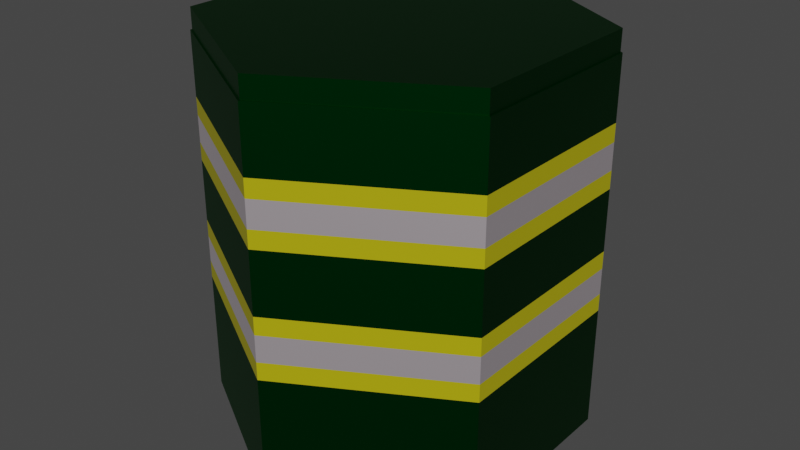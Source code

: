 # Source: Rockettower.blend  (saved by Blender 3.3.6; exported with 4.5.12 LTS)
import bpy
from mathutils import Matrix  # noqa: F401  (used for matrix-valued properties, if any)

bpy.ops.wm.read_factory_settings(use_empty=True)
scene = bpy.context.scene
scene.name = 'Scene'

# ---- collections
col_collection = bpy.data.collections.new('Collection'); scene.collection.children.link(col_collection)

# ---- materials (node trees are filled in below, after node groups)
mat_white = bpy.data.materials.new('white')
mat_white.use_transparent_shadow = False
mat_blue = bpy.data.materials.new('Blue')
mat_blue.use_transparent_shadow = False
mat_material_001 = bpy.data.materials.new('Material.001')
mat_material_001.use_transparent_shadow = False
mat_grey = bpy.data.materials.new('grey')
mat_grey.use_transparent_shadow = False
mat_white_001 = bpy.data.materials.new('white.001')
mat_white_001.use_transparent_shadow = False

# ---- material node trees
mat_white.use_nodes = True; mat_white.node_tree.nodes.clear()
_N = mat_white.node_tree.nodes; _L = mat_white.node_tree.links
n0 = _N.new('ShaderNodeBsdfPrincipled'); n0.name = 'Principled BSDF'; n0.location = (10, 300)
n0.distribution = 'GGX'
n0.subsurface_method = 'RANDOM_WALK_SKIN'
n0.inputs[0].default_value = (0.0, 0.06372, 0.006978, 1.0)
n0.inputs[1].default_value = 0.9843
n0.inputs[3].default_value = 1.45
n0.inputs[27].default_value = (0.0, 0.0, 0.0, 1.0)
n0.inputs[28].default_value = 1.0
n1 = _N.new('ShaderNodeOutputMaterial'); n1.name = 'Material Output'; n1.location = (300, 300)
_L.new(n0.outputs[0], n1.inputs[0])
n1.is_active_output = True
mat_blue.use_nodes = True; mat_blue.node_tree.nodes.clear()
_N = mat_blue.node_tree.nodes; _L = mat_blue.node_tree.links
n0 = _N.new('ShaderNodeBsdfPrincipled'); n0.name = 'Principled BSDF'; n0.location = (10, 300)
n0.distribution = 'GGX'
n0.subsurface_method = 'RANDOM_WALK_SKIN'
n0.inputs[0].default_value = (1.0, 0.8941, 0.9527, 1.0)
n0.inputs[1].default_value = 0.8661
n0.inputs[3].default_value = 1.45
n0.inputs[27].default_value = (0.0, 0.0, 0.0, 1.0)
n0.inputs[28].default_value = 1.0
n1 = _N.new('ShaderNodeOutputMaterial'); n1.name = 'Material Output'; n1.location = (300, 300)
_L.new(n0.outputs[0], n1.inputs[0])
n1.is_active_output = True
mat_material_001.use_nodes = True; mat_material_001.node_tree.nodes.clear()
_N = mat_material_001.node_tree.nodes; _L = mat_material_001.node_tree.links
n0 = _N.new('ShaderNodeBsdfPrincipled'); n0.name = 'Principled BSDF'; n0.location = (10, 300)
n0.distribution = 'GGX'
n0.subsurface_method = 'RANDOM_WALK_SKIN'
n0.inputs[0].default_value = (0.4575, 0.4056, 0.001499, 1.0)
n0.inputs[3].default_value = 1.45
n0.inputs[27].default_value = (0.0, 0.0, 0.0, 1.0)
n0.inputs[28].default_value = 1.0
n1 = _N.new('ShaderNodeOutputMaterial'); n1.name = 'Material Output'; n1.location = (300, 300)
_L.new(n0.outputs[0], n1.inputs[0])
n1.is_active_output = True
mat_grey.use_nodes = True; mat_grey.node_tree.nodes.clear()
_N = mat_grey.node_tree.nodes; _L = mat_grey.node_tree.links
n0 = _N.new('ShaderNodeBsdfPrincipled'); n0.name = 'Principled BSDF'; n0.location = (10, 300)
n0.distribution = 'GGX'
n0.subsurface_method = 'RANDOM_WALK_SKIN'
n0.inputs[0].default_value = (0.07323, 0.07323, 0.07323, 1.0)
n0.inputs[1].default_value = 1.0
n0.inputs[3].default_value = 1.45
n0.inputs[27].default_value = (0.0, 0.0, 0.0, 1.0)
n0.inputs[28].default_value = 1.0
n1 = _N.new('ShaderNodeOutputMaterial'); n1.name = 'Material Output'; n1.location = (300, 300)
_L.new(n0.outputs[0], n1.inputs[0])
n1.is_active_output = True
mat_white_001.use_nodes = True; mat_white_001.node_tree.nodes.clear()
_N = mat_white_001.node_tree.nodes; _L = mat_white_001.node_tree.links
n0 = _N.new('ShaderNodeBsdfPrincipled'); n0.name = 'Principled BSDF'; n0.location = (10, 300)
n0.distribution = 'GGX'
n0.subsurface_method = 'RANDOM_WALK_SKIN'
n0.inputs[0].default_value = (0.0, 0.06372, 0.006978, 1.0)
n0.inputs[1].default_value = 0.9843
n0.inputs[3].default_value = 1.45
n0.inputs[27].default_value = (0.0, 0.0, 0.0, 1.0)
n0.inputs[28].default_value = 1.0
n1 = _N.new('ShaderNodeOutputMaterial'); n1.name = 'Material Output'; n1.location = (300, 300)
_L.new(n0.outputs[0], n1.inputs[0])
n1.is_active_output = True

# ---- world
world_world = bpy.data.worlds.new('World'); scene.world = world_world
world_world.use_nodes = True; world_world.node_tree.nodes.clear()
_N = world_world.node_tree.nodes; _L = world_world.node_tree.links
n0 = _N.new('ShaderNodeOutputWorld'); n0.name = 'World Output'; n0.location = (300, 300)
n1 = _N.new('ShaderNodeBackground'); n1.name = 'Background'; n1.location = (10, 300)
n1.inputs[0].default_value = (0.05088, 0.05088, 0.05088, 1.0)
_L.new(n1.outputs[0], n0.inputs[0])
n0.is_active_output = True
world_world.color = (0.05088, 0.05088, 0.05088)
world_world.use_sun_shadow = False
world_world.sun_shadow_jitter_overblur = 0.0

# ---- meshes
me_cylinder_006 = bpy.data.meshes.new('Cylinder.006')
me_cylinder_006.from_pydata([(0.0, 0.752, -0.752), (0.0, 0.5868, 0.752), (0.6512, 0.376, -0.752), (0.5081, 0.2934, 0.752), (0.6512, -0.376, -0.752), (0.5081, -0.2934, 0.752), (0.0, -0.752, -0.752), (0.0, -0.5868, 0.752), (-0.6512, -0.376, -0.752), (-0.5081, -0.2934, 0.752), (-0.6512, 0.376, -0.752), (-0.5081, 0.2934, 0.752), (0.0, 0.752, -0.5013), (0.0, 0.752, -0.1787), (0.0, 0.752, 2.241e-08), (0.0, 0.752, 0.3226), (0.0, 0.752, 0.4294), (0.6512, 0.376, 0.4294), (0.6512, 0.376, 0.2507), (0.6512, 0.376, -0.07196), (0.6512, 0.376, -0.2507), (0.6512, 0.376, -0.5013), (0.6512, -0.376, 0.4294), (0.6512, -0.376, 0.2507), (0.6512, -0.376, -0.07196), (0.6512, -0.376, -0.2507), (0.6512, -0.376, -0.5013), (0.0, -0.752, 0.4294), (0.0, -0.752, 0.2507), (0.0, -0.752, -0.07196), (0.0, -0.752, -0.2507), (0.0, -0.752, -0.5013), (-0.6512, -0.376, 0.4294), (-0.6512, -0.376, 0.2507), (-0.6512, -0.376, -0.07196), (-0.6512, -0.376, -0.2507), (-0.6512, -0.376, -0.5013), (-0.6512, 0.376, 0.4294), (-0.6512, 0.376, 0.2507), (-0.6512, 0.376, -0.07196), (-0.6512, 0.376, -0.2507), (-0.6512, 0.376, -0.5013), (-0.6512, 0.376, -0.1787), (0.0, 0.752, -0.2507), (-0.6512, 0.376, -2.241e-08), (0.0, 0.752, -0.07196), (-0.6512, 0.376, 0.3226), (0.0, 0.752, 0.2507), (-0.6512, 0.376, 0.5013), (0.0, 0.752, 0.5013), (-0.6512, -0.376, -0.1787), (-0.6512, -0.376, -2.241e-08), (-0.6512, -0.376, 0.3226), (-0.6512, -0.376, 0.5013), (0.0, -0.752, -0.1787), (0.0, -0.752, -2.241e-08), (0.0, -0.752, 0.3226), (0.0, -0.752, 0.5013), (0.6512, -0.376, -0.1787), (0.6512, -0.376, -2.241e-08), (0.6512, -0.376, 0.3226), (0.6512, -0.376, 0.5013), (0.6512, 0.376, -0.1787), (0.6512, 0.376, -2.241e-08), (0.6512, 0.376, 0.3226), (0.6512, 0.376, 0.5013), (0.0, 0.752, 0.6267), (0.6512, 0.376, 0.6267), (0.6512, -0.376, 0.6267), (0.0, -0.752, 0.6267), (-0.6512, -0.376, 0.6267), (-0.6512, 0.376, 0.6267), (0.6512, 0.376, 0.752), (0.0, 0.752, 0.752), (0.6512, -0.376, 0.752), (0.0, -0.752, 0.752), (-0.6512, -0.376, 0.752), (-0.6512, 0.376, 0.752), (0.5081, 0.2934, -0.6216), (-4.577e-08, 0.5868, -0.6216), (0.5081, -0.2934, -0.6216), (-4.577e-08, -0.5868, -0.6216), (-0.5081, -0.2934, -0.6216), (-0.5081, 0.2934, -0.6216)], [], [(66, 73, 72, 67), (67, 72, 74, 68), (68, 74, 75, 69), (69, 75, 76, 70), (3, 1, 79, 78), (70, 76, 77, 71), (71, 77, 73, 66), (0, 2, 4, 6, 8, 10), (10, 41, 12, 0), (41, 40, 43, 12), (42, 39, 45, 13), (44, 38, 47, 14), (46, 37, 16, 15), (8, 36, 41, 10), (36, 35, 40, 41), (50, 34, 39, 42), (51, 33, 38, 44), (52, 32, 37, 46), (6, 31, 36, 8), (31, 30, 35, 36), (54, 29, 34, 50), (55, 28, 33, 51), (56, 27, 32, 52), (4, 26, 31, 6), (26, 25, 30, 31), (58, 24, 29, 54), (59, 23, 28, 55), (60, 22, 27, 56), (2, 21, 26, 4), (21, 20, 25, 26), (62, 19, 24, 58), (63, 18, 23, 59), (64, 17, 22, 60), (0, 12, 21, 2), (12, 43, 20, 21), (13, 45, 19, 62), (14, 47, 18, 63), (15, 16, 17, 64), (42, 13, 43, 40), (45, 39, 44, 14), (46, 15, 47, 38), (16, 37, 48, 49), (50, 42, 40, 35), (39, 34, 51, 44), (52, 46, 38, 33), (37, 32, 53, 48), (54, 50, 35, 30), (34, 29, 55, 51), (56, 52, 33, 28), (32, 27, 57, 53), (58, 54, 30, 25), (29, 24, 59, 55), (60, 56, 28, 23), (27, 22, 61, 57), (62, 58, 25, 20), (24, 19, 63, 59), (64, 60, 23, 18), (22, 17, 65, 61), (13, 62, 20, 43), (19, 45, 14, 63), (15, 64, 18, 47), (17, 16, 49, 65), (48, 71, 66, 49), (53, 70, 71, 48), (57, 69, 70, 53), (61, 68, 69, 57), (65, 67, 68, 61), (49, 66, 67, 65), (1, 3, 72, 73), (3, 5, 74, 72), (5, 7, 75, 74), (7, 9, 76, 75), (9, 11, 77, 76), (11, 1, 73, 77), (78, 79, 83, 82, 81, 80), (1, 11, 83, 79), (9, 7, 81, 82), (5, 3, 78, 80), (11, 9, 82, 83), (7, 5, 80, 81)])
me_cylinder_006.polygons.foreach_set('material_index', [0, 0, 0, 0, 3, 0, 0, 0, 0, 0, 1, 0, 1, 0, 0, 1, 0, 1, 0, 0, 1, 0, 1, 0, 0, 1, 0, 1, 0, 0, 1, 0, 1, 0, 0, 1, 0, 1, 2, 2, 2, 2, 2, 2, 2, 2, 2, 2, 2, 2, 2, 2, 2, 2, 2, 2, 2, 2, 2, 2, 2, 2, 0, 0, 0, 0, 0, 0, 0, 0, 0, 0, 0, 0, 3, 3, 3, 3, 3, 3])
_uv = me_cylinder_006.uv_layers.new(name='UVMap')
_uv.uv.foreach_set('vector', [1.0, 0.9583, 1.0, 1.0, 0.8333, 1.0, 0.8333, 0.9583, 0.8333, 0.9583, 0.8333, 1.0, 0.6667, 1.0, 0.6667, 0.9583, 0.6667, 0.9583, 0.6667, 1.0, 0.5, 1.0, 0.5, 0.9583, 0.5, 0.9583, 0.5, 1.0, 0.3333, 1.0, 0.3333, 0.9583, 0.4122, 0.3436, 0.25, 0.4373, 0.25, 0.4373, 0.4122, 0.3436, 0.3333, 0.9583, 0.3333, 1.0, 0.1667, 1.0, 0.1667, 0.9583, 0.1667, 0.9583, 0.1667, 1.0, -8.941e-08, 1.0, -8.941e-08, 0.9583, 0.75, 0.49, 0.9578, 0.37, 0.9578, 0.13, 0.75, 0.01, 0.5422, 0.13, 0.5422, 0.37, 0.1667, 0.5, 0.1667, 0.5833, -8.941e-08, 0.5833, -8.941e-08, 0.5, 0.1667, 0.5833, 0.1667, 0.6667, -8.941e-08, 0.6667, -8.941e-08, 0.5833, 0.1667, 0.6906, 0.1667, 0.7261, -8.941e-08, 0.7261, -8.941e-08, 0.6906, 0.1667, 0.75, 0.1667, 0.8333, -8.941e-08, 0.8333, -8.941e-08, 0.75, 0.1667, 0.8573, 0.1667, 0.8927, -8.941e-08, 0.8927, -8.941e-08, 0.8573, 0.3333, 0.5, 0.3333, 0.5833, 0.1667, 0.5833, 0.1667, 0.5, 0.3333, 0.5833, 0.3333, 0.6667, 0.1667, 0.6667, 0.1667, 0.5833, 0.3333, 0.6906, 0.3333, 0.7261, 0.1667, 0.7261, 0.1667, 0.6906, 0.3333, 0.75, 0.3333, 0.8333, 0.1667, 0.8333, 0.1667, 0.75, 0.3333, 0.8573, 0.3333, 0.8927, 0.1667, 0.8927, 0.1667, 0.8573, 0.5, 0.5, 0.5, 0.5833, 0.3333, 0.5833, 0.3333, 0.5, 0.5, 0.5833, 0.5, 0.6667, 0.3333, 0.6667, 0.3333, 0.5833, 0.5, 0.6906, 0.5, 0.7261, 0.3333, 0.7261, 0.3333, 0.6906, 0.5, 0.75, 0.5, 0.8333, 0.3333, 0.8333, 0.3333, 0.75, 0.5, 0.8573, 0.5, 0.8927, 0.3333, 0.8927, 0.3333, 0.8573, 0.6667, 0.5, 0.6667, 0.5833, 0.5, 0.5833, 0.5, 0.5, 0.6667, 0.5833, 0.6667, 0.6667, 0.5, 0.6667, 0.5, 0.5833, 0.6667, 0.6906, 0.6667, 0.7261, 0.5, 0.7261, 0.5, 0.6906, 0.6667, 0.75, 0.6667, 0.8333, 0.5, 0.8333, 0.5, 0.75, 0.6667, 0.8573, 0.6667, 0.8927, 0.5, 0.8927, 0.5, 0.8573, 0.8333, 0.5, 0.8333, 0.5833, 0.6667, 0.5833, 0.6667, 0.5, 0.8333, 0.5833, 0.8333, 0.6667, 0.6667, 0.6667, 0.6667, 0.5833, 0.8333, 0.6906, 0.8333, 0.7261, 0.6667, 0.7261, 0.6667, 0.6906, 0.8333, 0.75, 0.8333, 0.8333, 0.6667, 0.8333, 0.6667, 0.75, 0.8333, 0.8573, 0.8333, 0.8927, 0.6667, 0.8927, 0.6667, 0.8573, 1.0, 0.5, 1.0, 0.5833, 0.8333, 0.5833, 0.8333, 0.5, 1.0, 0.5833, 1.0, 0.6667, 0.8333, 0.6667, 0.8333, 0.5833, 1.0, 0.6906, 1.0, 0.7261, 0.8333, 0.7261, 0.8333, 0.6906, 1.0, 0.75, 1.0, 0.8333, 0.8333, 0.8333, 0.8333, 0.75, 1.0, 0.8573, 1.0, 0.8927, 0.8333, 0.8927, 0.8333, 0.8573, 0.1667, 0.6906, -8.941e-08, 0.6906, -8.941e-08, 0.6667, 0.1667, 0.6667, -8.941e-08, 0.7261, 0.1667, 0.7261, 0.1667, 0.75, -8.941e-08, 0.75, 0.1667, 0.8573, -8.941e-08, 0.8573, -8.941e-08, 0.8333, 0.1667, 0.8333, -8.941e-08, 0.8927, 0.1667, 0.8927, 0.1667, 0.9167, -8.941e-08, 0.9167, 0.3333, 0.6906, 0.1667, 0.6906, 0.1667, 0.6667, 0.3333, 0.6667, 0.1667, 0.7261, 0.3333, 0.7261, 0.3333, 0.75, 0.1667, 0.75, 0.3333, 0.8573, 0.1667, 0.8573, 0.1667, 0.8333, 0.3333, 0.8333, 0.1667, 0.8927, 0.3333, 0.8927, 0.3333, 0.9167, 0.1667, 0.9167, 0.5, 0.6906, 0.3333, 0.6906, 0.3333, 0.6667, 0.5, 0.6667, 0.3333, 0.7261, 0.5, 0.7261, 0.5, 0.75, 0.3333, 0.75, 0.5, 0.8573, 0.3333, 0.8573, 0.3333, 0.8333, 0.5, 0.8333, 0.3333, 0.8927, 0.5, 0.8927, 0.5, 0.9167, 0.3333, 0.9167, 0.6667, 0.6906, 0.5, 0.6906, 0.5, 0.6667, 0.6667, 0.6667, 0.5, 0.7261, 0.6667, 0.7261, 0.6667, 0.75, 0.5, 0.75, 0.6667, 0.8573, 0.5, 0.8573, 0.5, 0.8333, 0.6667, 0.8333, 0.5, 0.8927, 0.6667, 0.8927, 0.6667, 0.9167, 0.5, 0.9167, 0.8333, 0.6906, 0.6667, 0.6906, 0.6667, 0.6667, 0.8333, 0.6667, 0.6667, 0.7261, 0.8333, 0.7261, 0.8333, 0.75, 0.6667, 0.75, 0.8333, 0.8573, 0.6667, 0.8573, 0.6667, 0.8333, 0.8333, 0.8333, 0.6667, 0.8927, 0.8333, 0.8927, 0.8333, 0.9167, 0.6667, 0.9167, 1.0, 0.6906, 0.8333, 0.6906, 0.8333, 0.6667, 1.0, 0.6667, 0.8333, 0.7261, 1.0, 0.7261, 1.0, 0.75, 0.8333, 0.75, 1.0, 0.8573, 0.8333, 0.8573, 0.8333, 0.8333, 1.0, 0.8333, 0.8333, 0.8927, 1.0, 0.8927, 1.0, 0.9167, 0.8333, 0.9167, 0.1667, 0.9167, 0.1667, 0.9583, -8.941e-08, 0.9583, -8.941e-08, 0.9167, 0.3333, 0.9167, 0.3333, 0.9583, 0.1667, 0.9583, 0.1667, 0.9167, 0.5, 0.9167, 0.5, 0.9583, 0.3333, 0.9583, 0.3333, 0.9167, 0.6667, 0.9167, 0.6667, 0.9583, 0.5, 0.9583, 0.5, 0.9167, 0.8333, 0.9167, 0.8333, 0.9583, 0.6667, 0.9583, 0.6667, 0.9167, 1.0, 0.9167, 1.0, 0.9583, 0.8333, 0.9583, 0.8333, 0.9167, 0.25, 0.4373, 0.4122, 0.3436, 0.4578, 0.37, 0.25, 0.49, 0.4122, 0.3436, 0.4122, 0.1564, 0.4578, 0.13, 0.4578, 0.37, 0.4122, 0.1564, 0.25, 0.06273, 0.25, 0.01, 0.4578, 0.13, 0.25, 0.06273, 0.08782, 0.1564, 0.04215, 0.13, 0.25, 0.01, 0.08782, 0.1564, 0.08782, 0.3436, 0.04215, 0.37, 0.04215, 0.13, 0.08782, 0.3436, 0.25, 0.4373, 0.25, 0.49, 0.04215, 0.37, 0.4122, 0.3436, 0.25, 0.4373, 0.08782, 0.3436, 0.08782, 0.1564, 0.25, 0.06273, 0.4122, 0.1564, 0.25, 0.4373, 0.08782, 0.3436, 0.08782, 0.3436, 0.25, 0.4373, 0.08782, 0.1564, 0.25, 0.06273, 0.25, 0.06273, 0.08782, 0.1564, 0.4122, 0.1564, 0.4122, 0.3436, 0.4122, 0.3436, 0.4122, 0.1564, 0.08782, 0.3436, 0.08782, 0.1564, 0.08782, 0.1564, 0.08782, 0.3436, 0.25, 0.06273, 0.4122, 0.1564, 0.4122, 0.1564, 0.25, 0.06273])
me_cylinder_006.materials.append(mat_white)
me_cylinder_006.materials.append(mat_blue)
me_cylinder_006.materials.append(mat_material_001)
me_cylinder_006.materials.append(mat_grey)
me_cylinder_006.update()
me_cylinder = bpy.data.meshes.new('Cylinder')
me_cylinder.from_pydata([(-0.866, 1.5, 3.815e-06), (-0.866, 1.5, 2.0), (5.96e-08, 1.0, 3.815e-06), (5.96e-08, 1.0, 2.0), (5.96e-08, -2.98e-08, 3.815e-06), (5.96e-08, -2.98e-08, 2.0), (-0.866, -0.5, 3.815e-06), (-0.866, -0.5, 2.0)], [], [(0, 1, 3, 2), (2, 3, 5, 4), (4, 5, 7, 6), (3, 1, 7, 5), (0, 6, 7, 1), (6, 0, 2, 4)])
_uv = me_cylinder.uv_layers.new(name='UVMap')
_uv.uv.foreach_set('vector', [1.0, 0.5, 1.0, 1.0, 0.8333, 1.0, 0.8333, 0.5, 0.8333, 0.5, 0.8333, 1.0, 0.6667, 1.0, 0.6667, 0.5, 0.6667, 0.5, 0.6667, 1.0, 0.5, 1.0, 0.5, 0.5, 0.4578, 0.37, 0.25, 0.49, 0.25, 0.01, 0.4578, 0.13, 0.75, 0.49, 0.75, 0.01, 0.5, 1.0, 0.25, 0.49, 0.75, 0.01, 0.75, 0.49, 0.9578, 0.37, 0.9578, 0.13])
me_cylinder.materials.append(mat_white)
me_cylinder.update()
me_cylinder_001 = bpy.data.meshes.new('Cylinder.001')
me_cylinder_001.from_pydata([(0.866, 1.5, 3.815e-06), (0.866, 1.5, 2.0), (0.866, -0.5, 3.815e-06), (0.866, -0.5, 2.0), (-5.96e-08, -2.98e-08, 3.815e-06), (-5.96e-08, -2.98e-08, 2.0), (-5.96e-08, 1.0, 3.815e-06), (-5.96e-08, 1.0, 2.0)], [], [(0, 1, 3, 2), (2, 3, 5, 4), (4, 5, 7, 6), (6, 7, 1, 0), (0, 2, 4, 6), (3, 1, 7, 5)])
_uv = me_cylinder_001.uv_layers.new(name='UVMap')
_uv.uv.foreach_set('vector', [0.75, 0.49, 0.25, 0.49, 0.5, 1.0, 0.75, 0.01, 0.5, 0.5, 0.5, 1.0, 0.3333, 1.0, 0.3333, 0.5, 0.3333, 0.5, 0.3333, 1.0, 0.1667, 1.0, 0.1667, 0.5, 0.1667, 0.5, 0.1667, 1.0, -8.941e-08, 1.0, -8.941e-08, 0.5, 0.75, 0.49, 0.75, 0.01, 0.5422, 0.13, 0.5422, 0.37, 0.25, 0.01, 0.25, 0.49, 0.04215, 0.37, 0.04215, 0.13])
me_cylinder_001.materials.append(mat_white_001)
me_cylinder_001.update()

# ---- objects
ob_silo = bpy.data.objects.new('silo', me_cylinder_006)
ob_lid1 = bpy.data.objects.new('lid1', me_cylinder)
ob_lid2 = bpy.data.objects.new('lid2', me_cylinder_001)

# ---- transforms, parenting, visibility, modifiers, constraints
ob_silo.location = (0.0, 0.0, 0.8889)
ob_lid1.location = (0.6449, -0.3723, 1.641)
ob_lid1.scale = (0.7447, 0.7447, 0.042)
ob_lid2.location = (-0.6449, -0.3723, 1.641)
ob_lid2.scale = (0.7447, 0.7447, 0.042)

# ---- collection membership
col_collection.objects.link(ob_silo)
col_collection.objects.link(ob_lid1)
col_collection.objects.link(ob_lid2)

# ---- scene / render settings (as saved in the file)
scene.frame_start = 1; scene.frame_end = 20; scene.frame_set(1)
scene.render.engine = 'BLENDER_EEVEE_NEXT'
scene.cycles.sampling_pattern = 'TABULATED_SOBOL'
scene.cycles.use_light_tree = False
scene.view_settings.view_transform = 'Filmic'
bpy.context.view_layer.update()

# ---- added for rendering (the .blend has no active camera and no usable light): camera, sun
cam_auto = bpy.data.cameras.new('AutoCamera')
cam_auto.lens = 50.0
cam_auto.sensor_width = 36.0
cam_auto.clip_end = 1000.0
ob_auto_camera = bpy.data.objects.new('AutoCamera', cam_auto)
scene.collection.objects.link(ob_auto_camera)
ob_auto_camera.location = (2.3553, -2.82636, 2.81517)
ob_auto_camera.rotation_euler = (1.09748, -7.21219e-08, 0.694738)
scene.camera = ob_auto_camera
light_auto_sun = bpy.data.lights.new('AutoSun', 'SUN')
light_auto_sun.energy = 3.0
light_auto_sun.angle = 0.0523599
ob_auto_sun = bpy.data.objects.new('AutoSun', light_auto_sun)
scene.collection.objects.link(ob_auto_sun)
ob_auto_sun.rotation_euler = (0.872665, 0.174533, 0.523599)
bpy.context.view_layer.update()
